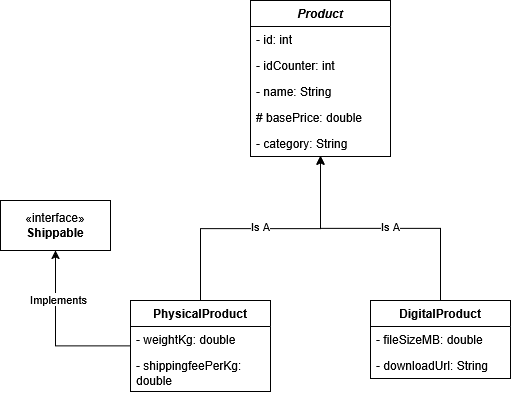

The diagram above was exported from draw.io. Its source (the exported page's mxGraphModel, read from the mxfile embedded in the PNG):
<mxGraphModel dx="1414" dy="787" grid="1" gridSize="10" guides="1" tooltips="1" connect="1" arrows="1" fold="1" page="1" pageScale="1" pageWidth="850" pageHeight="1100" math="0" shadow="0">
  <root>
    <mxCell id="0" />
    <mxCell id="1" parent="0" />
    <mxCell id="1O9ZragjjJ4lfTFUaARH-4" parent="1" style="swimlane;fontStyle=0;childLayout=stackLayout;horizontal=1;startSize=26;fillColor=none;horizontalStack=0;resizeParent=1;resizeParentMax=0;resizeLast=0;collapsible=1;marginBottom=0;whiteSpace=wrap;html=1;" value="&lt;div&gt;&lt;b&gt;&lt;i&gt;Product&lt;/i&gt;&lt;/b&gt;&lt;/div&gt;" vertex="1">
      <mxGeometry height="156" width="140" x="330" y="120" as="geometry" />
    </mxCell>
    <mxCell id="1O9ZragjjJ4lfTFUaARH-5" parent="1O9ZragjjJ4lfTFUaARH-4" style="text;strokeColor=none;fillColor=none;align=left;verticalAlign=top;spacingLeft=4;spacingRight=4;overflow=hidden;rotatable=0;points=[[0,0.5],[1,0.5]];portConstraint=eastwest;whiteSpace=wrap;html=1;" value="- id: int" vertex="1">
      <mxGeometry height="26" width="140" y="26" as="geometry" />
    </mxCell>
    <mxCell id="1O9ZragjjJ4lfTFUaARH-6" parent="1O9ZragjjJ4lfTFUaARH-4" style="text;strokeColor=none;fillColor=none;align=left;verticalAlign=top;spacingLeft=4;spacingRight=4;overflow=hidden;rotatable=0;points=[[0,0.5],[1,0.5]];portConstraint=eastwest;whiteSpace=wrap;html=1;" value="- idCounter: int" vertex="1">
      <mxGeometry height="26" width="140" y="52" as="geometry" />
    </mxCell>
    <mxCell id="1O9ZragjjJ4lfTFUaARH-24" parent="1O9ZragjjJ4lfTFUaARH-4" style="text;strokeColor=none;fillColor=none;align=left;verticalAlign=top;spacingLeft=4;spacingRight=4;overflow=hidden;rotatable=0;points=[[0,0.5],[1,0.5]];portConstraint=eastwest;whiteSpace=wrap;html=1;" value="- name: String" vertex="1">
      <mxGeometry height="26" width="140" y="78" as="geometry" />
    </mxCell>
    <mxCell id="1O9ZragjjJ4lfTFUaARH-25" parent="1O9ZragjjJ4lfTFUaARH-4" style="text;strokeColor=none;fillColor=none;align=left;verticalAlign=top;spacingLeft=4;spacingRight=4;overflow=hidden;rotatable=0;points=[[0,0.5],[1,0.5]];portConstraint=eastwest;whiteSpace=wrap;html=1;" value="# basePrice: double" vertex="1">
      <mxGeometry height="26" width="140" y="104" as="geometry" />
    </mxCell>
    <mxCell id="1O9ZragjjJ4lfTFUaARH-7" parent="1O9ZragjjJ4lfTFUaARH-4" style="text;strokeColor=none;fillColor=none;align=left;verticalAlign=top;spacingLeft=4;spacingRight=4;overflow=hidden;rotatable=0;points=[[0,0.5],[1,0.5]];portConstraint=eastwest;whiteSpace=wrap;html=1;" value="- category: String" vertex="1">
      <mxGeometry height="26" width="140" y="130" as="geometry" />
    </mxCell>
    <mxCell id="1O9ZragjjJ4lfTFUaARH-8" parent="1" style="html=1;whiteSpace=wrap;" value="«interface»&lt;br&gt;&lt;b&gt;Shippable&lt;/b&gt;" vertex="1">
      <mxGeometry height="50" width="110" x="80" y="320" as="geometry" />
    </mxCell>
    <mxCell id="1O9ZragjjJ4lfTFUaARH-22" edge="1" parent="1" source="1O9ZragjjJ4lfTFUaARH-9" style="edgeStyle=orthogonalEdgeStyle;rounded=0;orthogonalLoop=1;jettySize=auto;html=1;entryX=0.5;entryY=1;entryDx=0;entryDy=0;" target="1O9ZragjjJ4lfTFUaARH-8">
      <mxGeometry relative="1" as="geometry" />
    </mxCell>
    <mxCell id="1O9ZragjjJ4lfTFUaARH-23" connectable="0" parent="1O9ZragjjJ4lfTFUaARH-22" style="edgeLabel;html=1;align=center;verticalAlign=middle;resizable=0;points=[];" value="Implements" vertex="1">
      <mxGeometry relative="1" x="0.435" y="-2" as="geometry">
        <mxPoint as="offset" />
      </mxGeometry>
    </mxCell>
    <mxCell id="1O9ZragjjJ4lfTFUaARH-9" parent="1" style="swimlane;fontStyle=0;childLayout=stackLayout;horizontal=1;startSize=26;fillColor=none;horizontalStack=0;resizeParent=1;resizeParentMax=0;resizeLast=0;collapsible=1;marginBottom=0;whiteSpace=wrap;html=1;" value="&lt;b&gt;PhysicalProduct&lt;/b&gt;" vertex="1">
      <mxGeometry height="91" width="140" x="210" y="420" as="geometry" />
    </mxCell>
    <mxCell id="1O9ZragjjJ4lfTFUaARH-10" parent="1O9ZragjjJ4lfTFUaARH-9" style="text;strokeColor=none;fillColor=none;align=left;verticalAlign=top;spacingLeft=4;spacingRight=4;overflow=hidden;rotatable=0;points=[[0,0.5],[1,0.5]];portConstraint=eastwest;whiteSpace=wrap;html=1;" value="- weightKg: double" vertex="1">
      <mxGeometry height="26" width="140" y="26" as="geometry" />
    </mxCell>
    <mxCell id="1O9ZragjjJ4lfTFUaARH-11" parent="1O9ZragjjJ4lfTFUaARH-9" style="text;strokeColor=none;fillColor=none;align=left;verticalAlign=top;spacingLeft=4;spacingRight=4;overflow=hidden;rotatable=0;points=[[0,0.5],[1,0.5]];portConstraint=eastwest;whiteSpace=wrap;html=1;" value="- shippingfeePerKg: double" vertex="1">
      <mxGeometry height="39" width="140" y="52" as="geometry" />
    </mxCell>
    <mxCell id="1O9ZragjjJ4lfTFUaARH-20" edge="1" parent="1" source="1O9ZragjjJ4lfTFUaARH-13" style="edgeStyle=orthogonalEdgeStyle;rounded=0;orthogonalLoop=1;jettySize=auto;html=1;entryX=0.5;entryY=1;entryDx=0;entryDy=0;" target="1O9ZragjjJ4lfTFUaARH-4">
      <mxGeometry relative="1" as="geometry" />
    </mxCell>
    <mxCell id="1O9ZragjjJ4lfTFUaARH-21" connectable="0" parent="1O9ZragjjJ4lfTFUaARH-20" style="edgeLabel;html=1;align=center;verticalAlign=middle;resizable=0;points=[];" value="&lt;div&gt;Is A&lt;/div&gt;" vertex="1">
      <mxGeometry relative="1" x="-0.0652" y="-3" as="geometry">
        <mxPoint as="offset" />
      </mxGeometry>
    </mxCell>
    <mxCell id="1O9ZragjjJ4lfTFUaARH-13" parent="1" style="swimlane;fontStyle=0;childLayout=stackLayout;horizontal=1;startSize=26;fillColor=none;horizontalStack=0;resizeParent=1;resizeParentMax=0;resizeLast=0;collapsible=1;marginBottom=0;whiteSpace=wrap;html=1;" value="&lt;b&gt;DigitalProduct&lt;/b&gt;" vertex="1">
      <mxGeometry height="78" width="140" x="450" y="420" as="geometry" />
    </mxCell>
    <mxCell id="1O9ZragjjJ4lfTFUaARH-14" parent="1O9ZragjjJ4lfTFUaARH-13" style="text;strokeColor=none;fillColor=none;align=left;verticalAlign=top;spacingLeft=4;spacingRight=4;overflow=hidden;rotatable=0;points=[[0,0.5],[1,0.5]];portConstraint=eastwest;whiteSpace=wrap;html=1;" value="- fileSizeMB: double" vertex="1">
      <mxGeometry height="26" width="140" y="26" as="geometry" />
    </mxCell>
    <mxCell id="1O9ZragjjJ4lfTFUaARH-15" parent="1O9ZragjjJ4lfTFUaARH-13" style="text;strokeColor=none;fillColor=none;align=left;verticalAlign=top;spacingLeft=4;spacingRight=4;overflow=hidden;rotatable=0;points=[[0,0.5],[1,0.5]];portConstraint=eastwest;whiteSpace=wrap;html=1;" value="- downloadUrl: String" vertex="1">
      <mxGeometry height="26" width="140" y="52" as="geometry" />
    </mxCell>
    <mxCell id="1O9ZragjjJ4lfTFUaARH-18" edge="1" parent="1" source="1O9ZragjjJ4lfTFUaARH-9" style="edgeStyle=orthogonalEdgeStyle;rounded=0;orthogonalLoop=1;jettySize=auto;html=1;entryX=0.5;entryY=0.962;entryDx=0;entryDy=0;entryPerimeter=0;" target="1O9ZragjjJ4lfTFUaARH-7">
      <mxGeometry relative="1" as="geometry" />
    </mxCell>
    <mxCell id="1O9ZragjjJ4lfTFUaARH-19" connectable="0" parent="1O9ZragjjJ4lfTFUaARH-18" style="edgeLabel;html=1;align=center;verticalAlign=middle;resizable=0;points=[];" value="Is A" vertex="1">
      <mxGeometry relative="1" x="0.1986" y="3" as="geometry">
        <mxPoint x="-28" as="offset" />
      </mxGeometry>
    </mxCell>
  </root>
</mxGraphModel>